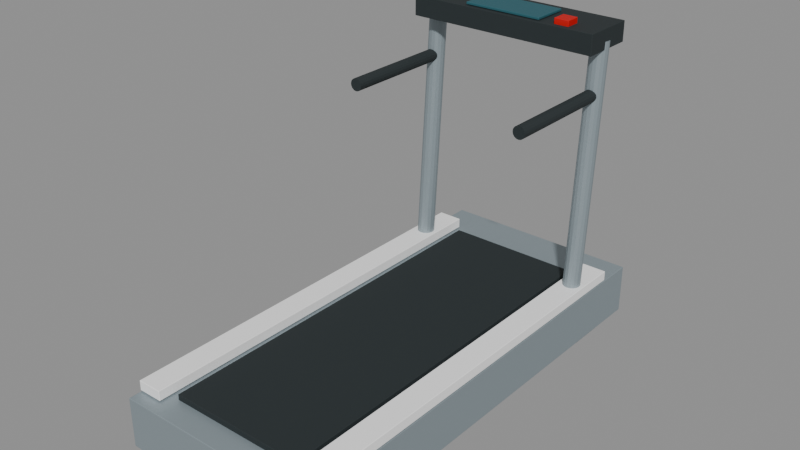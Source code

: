 # Source: gym-treadmill.blend  (saved by Blender 4.0.36; exported with 4.5.12 LTS)
import bpy
from mathutils import Matrix  # noqa: F401  (used for matrix-valued properties, if any)

bpy.ops.wm.read_factory_settings(use_empty=True)
scene = bpy.context.scene
scene.name = 'Scene'

# ---- materials (node trees are filled in below, after node groups)
mat_satin_metal = bpy.data.materials.new('Satin metal')
mat_satin_metal.use_transparent_shadow = False
mat_satin_metal.diffuse_color = (0.305, 0.3663, 0.3968, 1.0)
mat_charcoal = bpy.data.materials.new('Charcoal')
mat_charcoal.use_transparent_shadow = False
mat_charcoal.diffuse_color = (0.01938, 0.02732, 0.02956, 1.0)
mat_white = bpy.data.materials.new('White')
mat_white.use_transparent_shadow = False
mat_white.diffuse_color = (1.0, 1.0, 1.0, 1.0)
mat_muted_teal = bpy.data.materials.new('Muted teal')
mat_muted_teal.use_transparent_shadow = False
mat_muted_teal.diffuse_color = (0.02122, 0.1095, 0.1356, 1.0)
mat_festive_red = bpy.data.materials.new('Festive red')
mat_festive_red.use_transparent_shadow = False
mat_festive_red.diffuse_color = (0.6038, 0.0, 0.0003035, 1.0)

# ---- material node trees
mat_satin_metal.use_nodes = True; mat_satin_metal.node_tree.nodes.clear()
_N = mat_satin_metal.node_tree.nodes; _L = mat_satin_metal.node_tree.links
n0 = _N.new('ShaderNodeBsdfPrincipled'); n0.name = 'Principled BSDF'; n0.location = (10, 300)
n0.inputs[0].default_value = (0.305, 0.3663, 0.3968, 1.0)
n0.inputs[1].default_value = 0.35
n0.inputs[2].default_value = 0.48
n0.inputs[3].default_value = 1.45
n1 = _N.new('ShaderNodeOutputMaterial'); n1.name = 'Material Output'; n1.location = (300, 300)
_L.new(n0.outputs[0], n1.inputs[0])
n1.is_active_output = True
mat_charcoal.use_nodes = True; mat_charcoal.node_tree.nodes.clear()
_N = mat_charcoal.node_tree.nodes; _L = mat_charcoal.node_tree.links
n0 = _N.new('ShaderNodeBsdfPrincipled'); n0.name = 'Principled BSDF'; n0.location = (10, 300)
n0.inputs[0].default_value = (0.01938, 0.02732, 0.02956, 1.0)
n0.inputs[2].default_value = 0.8
n0.inputs[3].default_value = 1.45
n1 = _N.new('ShaderNodeOutputMaterial'); n1.name = 'Material Output'; n1.location = (300, 300)
_L.new(n0.outputs[0], n1.inputs[0])
n1.is_active_output = True
mat_white.use_nodes = True; mat_white.node_tree.nodes.clear()
_N = mat_white.node_tree.nodes; _L = mat_white.node_tree.links
n0 = _N.new('ShaderNodeBsdfPrincipled'); n0.name = 'Principled BSDF'; n0.location = (10, 300)
n0.inputs[0].default_value = (1.0, 1.0, 1.0, 1.0)
n0.inputs[2].default_value = 0.6
n0.inputs[3].default_value = 1.45
n1 = _N.new('ShaderNodeOutputMaterial'); n1.name = 'Material Output'; n1.location = (300, 300)
_L.new(n0.outputs[0], n1.inputs[0])
n1.is_active_output = True
mat_muted_teal.use_nodes = True; mat_muted_teal.node_tree.nodes.clear()
_N = mat_muted_teal.node_tree.nodes; _L = mat_muted_teal.node_tree.links
n0 = _N.new('ShaderNodeBsdfPrincipled'); n0.name = 'Principled BSDF'; n0.location = (10, 300)
n0.inputs[0].default_value = (0.02122, 0.1095, 0.1356, 1.0)
n0.inputs[2].default_value = 0.6
n0.inputs[3].default_value = 1.45
n1 = _N.new('ShaderNodeOutputMaterial'); n1.name = 'Material Output'; n1.location = (300, 300)
_L.new(n0.outputs[0], n1.inputs[0])
n1.is_active_output = True
mat_festive_red.use_nodes = True; mat_festive_red.node_tree.nodes.clear()
_N = mat_festive_red.node_tree.nodes; _L = mat_festive_red.node_tree.links
n0 = _N.new('ShaderNodeBsdfPrincipled'); n0.name = 'Principled BSDF'; n0.location = (10, 300)
n0.inputs[0].default_value = (0.6038, 0.0, 0.0003035, 1.0)
n0.inputs[2].default_value = 0.65
n0.inputs[3].default_value = 1.45
n1 = _N.new('ShaderNodeOutputMaterial'); n1.name = 'Material Output'; n1.location = (300, 300)
_L.new(n0.outputs[0], n1.inputs[0])
n1.is_active_output = True

# ---- meshes
me_cube = bpy.data.meshes.new('Cube')
me_cube.from_pydata([(-0.41, -0.925, -0.1), (-0.41, -0.925, 0.1), (-0.41, 0.925, -0.1), (-0.41, 0.925, 0.1), (0.41, -0.925, -0.1), (0.41, -0.925, 0.1), (0.41, 0.925, -0.1), (0.41, 0.925, 0.1)], [], [(0, 1, 3, 2), (2, 3, 7, 6), (6, 7, 5, 4), (4, 5, 1, 0), (2, 6, 4, 0), (7, 3, 1, 5)])
_uv = me_cube.uv_layers.new(name='UVMap')
_uv.uv.foreach_set('vector', [0.375, 0.0, 0.625, 0.0, 0.625, 0.25, 0.375, 0.25, 0.375, 0.25, 0.625, 0.25, 0.625, 0.5, 0.375, 0.5, 0.375, 0.5, 0.625, 0.5, 0.625, 0.75, 0.375, 0.75, 0.375, 0.75, 0.625, 0.75, 0.625, 1.0, 0.375, 1.0, 0.125, 0.5, 0.375, 0.5, 0.375, 0.75, 0.125, 0.75, 0.625, 0.5, 0.875, 0.5, 0.875, 0.75, 0.625, 0.75])
me_cube.materials.append(mat_satin_metal)
me_cube.update()
me_cube_001 = bpy.data.meshes.new('Cube.001')
me_cube_001.from_pydata([(-0.275, -0.775, -0.0125), (-0.275, -0.775, 0.0125), (-0.275, 0.775, -0.0125), (-0.275, 0.775, 0.0125), (0.275, -0.775, -0.0125), (0.275, -0.775, 0.0125), (0.275, 0.775, -0.0125), (0.275, 0.775, 0.0125)], [], [(0, 1, 3, 2), (2, 3, 7, 6), (6, 7, 5, 4), (4, 5, 1, 0), (2, 6, 4, 0), (7, 3, 1, 5)])
_uv = me_cube_001.uv_layers.new(name='UVMap')
_uv.uv.foreach_set('vector', [0.375, 0.0, 0.625, 0.0, 0.625, 0.25, 0.375, 0.25, 0.375, 0.25, 0.625, 0.25, 0.625, 0.5, 0.375, 0.5, 0.375, 0.5, 0.625, 0.5, 0.625, 0.75, 0.375, 0.75, 0.375, 0.75, 0.625, 0.75, 0.625, 1.0, 0.375, 1.0, 0.125, 0.5, 0.375, 0.5, 0.375, 0.75, 0.125, 0.75, 0.625, 0.5, 0.875, 0.5, 0.875, 0.75, 0.625, 0.75])
me_cube_001.materials.append(mat_charcoal)
me_cube_001.update()
me_cube_002 = bpy.data.meshes.new('Cube.002')
me_cube_002.from_pydata([(-0.05, -0.825, -0.02), (-0.05, -0.825, 0.02), (-0.05, 0.825, -0.02), (-0.05, 0.825, 0.02), (0.05, -0.825, -0.02), (0.05, -0.825, 0.02), (0.05, 0.825, -0.02), (0.05, 0.825, 0.02)], [], [(0, 1, 3, 2), (2, 3, 7, 6), (6, 7, 5, 4), (4, 5, 1, 0), (2, 6, 4, 0), (7, 3, 1, 5)])
_uv = me_cube_002.uv_layers.new(name='UVMap')
_uv.uv.foreach_set('vector', [0.375, 0.0, 0.625, 0.0, 0.625, 0.25, 0.375, 0.25, 0.375, 0.25, 0.625, 0.25, 0.625, 0.5, 0.375, 0.5, 0.375, 0.5, 0.625, 0.5, 0.625, 0.75, 0.375, 0.75, 0.375, 0.75, 0.625, 0.75, 0.625, 1.0, 0.375, 1.0, 0.125, 0.5, 0.375, 0.5, 0.375, 0.75, 0.125, 0.75, 0.625, 0.5, 0.875, 0.5, 0.875, 0.75, 0.625, 0.75])
me_cube_002.materials.append(mat_white)
me_cube_002.update()
me_cylinder = bpy.data.meshes.new('Cylinder')
me_cylinder.from_pydata([(0.0, 0.035, -0.5162), (0.0, 0.035, 0.5162), (0.01339, 0.03234, -0.5162), (0.01339, 0.03234, 0.5162), (0.02475, 0.02475, -0.5162), (0.02475, 0.02475, 0.5162), (0.03234, 0.01339, -0.5162), (0.03234, 0.01339, 0.5162), (0.035, 0.0, -0.5162), (0.035, 0.0, 0.5162), (0.03234, -0.01339, -0.5162), (0.03234, -0.01339, 0.5162), (0.02475, -0.02475, -0.5162), (0.02475, -0.02475, 0.5162), (0.01339, -0.03234, -0.5162), (0.01339, -0.03234, 0.5162), (0.0, -0.035, -0.5162), (0.0, -0.035, 0.5162), (-0.01339, -0.03234, -0.5162), (-0.01339, -0.03234, 0.5162), (-0.02475, -0.02475, -0.5162), (-0.02475, -0.02475, 0.5162), (-0.03234, -0.01339, -0.5162), (-0.03234, -0.01339, 0.5162), (-0.035, 0.0, -0.5162), (-0.035, 0.0, 0.5162), (-0.03234, 0.01339, -0.5162), (-0.03234, 0.01339, 0.5162), (-0.02475, 0.02475, -0.5162), (-0.02475, 0.02475, 0.5162), (-0.01339, 0.03234, -0.5162), (-0.01339, 0.03234, 0.5162)], [], [(0, 1, 3, 2), (2, 3, 5, 4), (4, 5, 7, 6), (6, 7, 9, 8), (8, 9, 11, 10), (10, 11, 13, 12), (12, 13, 15, 14), (14, 15, 17, 16), (16, 17, 19, 18), (18, 19, 21, 20), (20, 21, 23, 22), (22, 23, 25, 24), (24, 25, 27, 26), (26, 27, 29, 28), (3, 1, 31, 29, 27, 25, 23, 21, 19, 17, 15, 13, 11, 9, 7, 5), (28, 29, 31, 30), (30, 31, 1, 0), (0, 2, 4, 6, 8, 10, 12, 14, 16, 18, 20, 22, 24, 26, 28, 30)])
_uv = me_cylinder.uv_layers.new(name='UVMap')
_uv.uv.foreach_set('vector', [1.0, 0.5, 1.0, 1.0, 0.9375, 1.0, 0.9375, 0.5, 0.9375, 0.5, 0.9375, 1.0, 0.875, 1.0, 0.875, 0.5, 0.875, 0.5, 0.875, 1.0, 0.8125, 1.0, 0.8125, 0.5, 0.8125, 0.5, 0.8125, 1.0, 0.75, 1.0, 0.75, 0.5, 0.75, 0.5, 0.75, 1.0, 0.6875, 1.0, 0.6875, 0.5, 0.6875, 0.5, 0.6875, 1.0, 0.625, 1.0, 0.625, 0.5, 0.625, 0.5, 0.625, 1.0, 0.5625, 1.0, 0.5625, 0.5, 0.5625, 0.5, 0.5625, 1.0, 0.5, 1.0, 0.5, 0.5, 0.5, 0.5, 0.5, 1.0, 0.4375, 1.0, 0.4375, 0.5, 0.4375, 0.5, 0.4375, 1.0, 0.375, 1.0, 0.375, 0.5, 0.375, 0.5, 0.375, 1.0, 0.3125, 1.0, 0.3125, 0.5, 0.3125, 0.5, 0.3125, 1.0, 0.25, 1.0, 0.25, 0.5, 0.25, 0.5, 0.25, 1.0, 0.1875, 1.0, 0.1875, 0.5, 0.1875, 0.5, 0.1875, 1.0, 0.125, 1.0, 0.125, 0.5, 0.3418, 0.4717, 0.25, 0.49, 0.1582, 0.4717, 0.08029, 0.4197, 0.02827, 0.3418, 0.01, 0.25, 0.02827, 0.1582, 0.08029, 0.08029, 0.1582, 0.02827, 0.25, 0.01, 0.3418, 0.02827, 0.4197, 0.08029, 0.4717, 0.1582, 0.49, 0.25, 0.4717, 0.3418, 0.4197, 0.4197, 0.125, 0.5, 0.125, 1.0, 0.0625, 1.0, 0.0625, 0.5, 0.0625, 0.5, 0.0625, 1.0, 0.0, 1.0, 0.0, 0.5, 0.75, 0.49, 0.8418, 0.4717, 0.9197, 0.4197, 0.9717, 0.3418, 0.99, 0.25, 0.9717, 0.1582, 0.9197, 0.08029, 0.8418, 0.02827, 0.75, 0.01, 0.6582, 0.02827, 0.5803, 0.08029, 0.5283, 0.1582, 0.51, 0.25, 0.5283, 0.3418, 0.5803, 0.4197, 0.6582, 0.4717])
me_cylinder.materials.append(mat_satin_metal)
me_cylinder.update()
me_cylinder_001 = bpy.data.meshes.new('Cylinder.001')
me_cylinder_001.from_pydata([(0.0, 0.025, -0.245), (0.0, 0.025, 0.245), (0.009567, 0.0231, -0.245), (0.009567, 0.0231, 0.245), (0.01768, 0.01768, -0.245), (0.01768, 0.01768, 0.245), (0.0231, 0.009567, -0.245), (0.0231, 0.009567, 0.245), (0.025, 0.0, -0.245), (0.025, 0.0, 0.245), (0.0231, -0.009567, -0.245), (0.0231, -0.009567, 0.245), (0.01768, -0.01768, -0.245), (0.01768, -0.01768, 0.245), (0.009567, -0.0231, -0.245), (0.009567, -0.0231, 0.245), (0.0, -0.025, -0.245), (0.0, -0.025, 0.245), (-0.009567, -0.0231, -0.245), (-0.009567, -0.0231, 0.245), (-0.01768, -0.01768, -0.245), (-0.01768, -0.01768, 0.245), (-0.0231, -0.009567, -0.245), (-0.0231, -0.009567, 0.245), (-0.025, 0.0, -0.245), (-0.025, 0.0, 0.245), (-0.0231, 0.009567, -0.245), (-0.0231, 0.009567, 0.245), (-0.01768, 0.01768, -0.245), (-0.01768, 0.01768, 0.245), (-0.009567, 0.0231, -0.245), (-0.009567, 0.0231, 0.245)], [], [(0, 1, 3, 2), (2, 3, 5, 4), (4, 5, 7, 6), (6, 7, 9, 8), (8, 9, 11, 10), (10, 11, 13, 12), (12, 13, 15, 14), (14, 15, 17, 16), (16, 17, 19, 18), (18, 19, 21, 20), (20, 21, 23, 22), (22, 23, 25, 24), (24, 25, 27, 26), (26, 27, 29, 28), (3, 1, 31, 29, 27, 25, 23, 21, 19, 17, 15, 13, 11, 9, 7, 5), (28, 29, 31, 30), (30, 31, 1, 0), (0, 2, 4, 6, 8, 10, 12, 14, 16, 18, 20, 22, 24, 26, 28, 30)])
_uv = me_cylinder_001.uv_layers.new(name='UVMap')
_uv.uv.foreach_set('vector', [1.0, 0.5, 1.0, 1.0, 0.9375, 1.0, 0.9375, 0.5, 0.9375, 0.5, 0.9375, 1.0, 0.875, 1.0, 0.875, 0.5, 0.875, 0.5, 0.875, 1.0, 0.8125, 1.0, 0.8125, 0.5, 0.8125, 0.5, 0.8125, 1.0, 0.75, 1.0, 0.75, 0.5, 0.75, 0.5, 0.75, 1.0, 0.6875, 1.0, 0.6875, 0.5, 0.6875, 0.5, 0.6875, 1.0, 0.625, 1.0, 0.625, 0.5, 0.625, 0.5, 0.625, 1.0, 0.5625, 1.0, 0.5625, 0.5, 0.5625, 0.5, 0.5625, 1.0, 0.5, 1.0, 0.5, 0.5, 0.5, 0.5, 0.5, 1.0, 0.4375, 1.0, 0.4375, 0.5, 0.4375, 0.5, 0.4375, 1.0, 0.375, 1.0, 0.375, 0.5, 0.375, 0.5, 0.375, 1.0, 0.3125, 1.0, 0.3125, 0.5, 0.3125, 0.5, 0.3125, 1.0, 0.25, 1.0, 0.25, 0.5, 0.25, 0.5, 0.25, 1.0, 0.1875, 1.0, 0.1875, 0.5, 0.1875, 0.5, 0.1875, 1.0, 0.125, 1.0, 0.125, 0.5, 0.3418, 0.4717, 0.25, 0.49, 0.1582, 0.4717, 0.08029, 0.4197, 0.02827, 0.3418, 0.01, 0.25, 0.02827, 0.1582, 0.08029, 0.08029, 0.1582, 0.02827, 0.25, 0.01, 0.3418, 0.02827, 0.4197, 0.08029, 0.4717, 0.1582, 0.49, 0.25, 0.4717, 0.3418, 0.4197, 0.4197, 0.125, 0.5, 0.125, 1.0, 0.0625, 1.0, 0.0625, 0.5, 0.0625, 0.5, 0.0625, 1.0, 0.0, 1.0, 0.0, 0.5, 0.75, 0.49, 0.8418, 0.4717, 0.9197, 0.4197, 0.9717, 0.3418, 0.99, 0.25, 0.9717, 0.1582, 0.9197, 0.08029, 0.8418, 0.02827, 0.75, 0.01, 0.6582, 0.02827, 0.5803, 0.08029, 0.5283, 0.1582, 0.51, 0.25, 0.5283, 0.3418, 0.5803, 0.4197, 0.6582, 0.4717])
me_cylinder_001.materials.append(mat_charcoal)
me_cylinder_001.update()
me_cube_003 = bpy.data.meshes.new('Cube.003')
me_cube_003.from_pydata([(-0.05, -0.825, -0.02), (-0.05, -0.825, 0.02), (-0.05, 0.825, -0.02), (-0.05, 0.825, 0.02), (0.05, -0.825, -0.02), (0.05, -0.825, 0.02), (0.05, 0.825, -0.02), (0.05, 0.825, 0.02)], [], [(0, 1, 3, 2), (2, 3, 7, 6), (6, 7, 5, 4), (4, 5, 1, 0), (2, 6, 4, 0), (7, 3, 1, 5)])
_uv = me_cube_003.uv_layers.new(name='UVMap')
_uv.uv.foreach_set('vector', [0.375, 0.0, 0.625, 0.0, 0.625, 0.25, 0.375, 0.25, 0.375, 0.25, 0.625, 0.25, 0.625, 0.5, 0.375, 0.5, 0.375, 0.5, 0.625, 0.5, 0.625, 0.75, 0.375, 0.75, 0.375, 0.75, 0.625, 0.75, 0.625, 1.0, 0.375, 1.0, 0.125, 0.5, 0.375, 0.5, 0.375, 0.75, 0.125, 0.75, 0.625, 0.5, 0.875, 0.5, 0.875, 0.75, 0.625, 0.75])
me_cube_003.materials.append(mat_white)
me_cube_003.update()
me_cylinder_002 = bpy.data.meshes.new('Cylinder.002')
me_cylinder_002.from_pydata([(0.0, 0.035, -0.5162), (0.0, 0.035, 0.5162), (0.01339, 0.03234, -0.5162), (0.01339, 0.03234, 0.5162), (0.02475, 0.02475, -0.5162), (0.02475, 0.02475, 0.5162), (0.03234, 0.01339, -0.5162), (0.03234, 0.01339, 0.5162), (0.035, 0.0, -0.5162), (0.035, 0.0, 0.5162), (0.03234, -0.01339, -0.5162), (0.03234, -0.01339, 0.5162), (0.02475, -0.02475, -0.5162), (0.02475, -0.02475, 0.5162), (0.01339, -0.03234, -0.5162), (0.01339, -0.03234, 0.5162), (0.0, -0.035, -0.5162), (0.0, -0.035, 0.5162), (-0.01339, -0.03234, -0.5162), (-0.01339, -0.03234, 0.5162), (-0.02475, -0.02475, -0.5162), (-0.02475, -0.02475, 0.5162), (-0.03234, -0.01339, -0.5162), (-0.03234, -0.01339, 0.5162), (-0.035, 0.0, -0.5162), (-0.035, 0.0, 0.5162), (-0.03234, 0.01339, -0.5162), (-0.03234, 0.01339, 0.5162), (-0.02475, 0.02475, -0.5162), (-0.02475, 0.02475, 0.5162), (-0.01339, 0.03234, -0.5162), (-0.01339, 0.03234, 0.5162)], [], [(0, 1, 3, 2), (2, 3, 5, 4), (4, 5, 7, 6), (6, 7, 9, 8), (8, 9, 11, 10), (10, 11, 13, 12), (12, 13, 15, 14), (14, 15, 17, 16), (16, 17, 19, 18), (18, 19, 21, 20), (20, 21, 23, 22), (22, 23, 25, 24), (24, 25, 27, 26), (26, 27, 29, 28), (3, 1, 31, 29, 27, 25, 23, 21, 19, 17, 15, 13, 11, 9, 7, 5), (28, 29, 31, 30), (30, 31, 1, 0), (0, 2, 4, 6, 8, 10, 12, 14, 16, 18, 20, 22, 24, 26, 28, 30)])
_uv = me_cylinder_002.uv_layers.new(name='UVMap')
_uv.uv.foreach_set('vector', [1.0, 0.5, 1.0, 1.0, 0.9375, 1.0, 0.9375, 0.5, 0.9375, 0.5, 0.9375, 1.0, 0.875, 1.0, 0.875, 0.5, 0.875, 0.5, 0.875, 1.0, 0.8125, 1.0, 0.8125, 0.5, 0.8125, 0.5, 0.8125, 1.0, 0.75, 1.0, 0.75, 0.5, 0.75, 0.5, 0.75, 1.0, 0.6875, 1.0, 0.6875, 0.5, 0.6875, 0.5, 0.6875, 1.0, 0.625, 1.0, 0.625, 0.5, 0.625, 0.5, 0.625, 1.0, 0.5625, 1.0, 0.5625, 0.5, 0.5625, 0.5, 0.5625, 1.0, 0.5, 1.0, 0.5, 0.5, 0.5, 0.5, 0.5, 1.0, 0.4375, 1.0, 0.4375, 0.5, 0.4375, 0.5, 0.4375, 1.0, 0.375, 1.0, 0.375, 0.5, 0.375, 0.5, 0.375, 1.0, 0.3125, 1.0, 0.3125, 0.5, 0.3125, 0.5, 0.3125, 1.0, 0.25, 1.0, 0.25, 0.5, 0.25, 0.5, 0.25, 1.0, 0.1875, 1.0, 0.1875, 0.5, 0.1875, 0.5, 0.1875, 1.0, 0.125, 1.0, 0.125, 0.5, 0.3418, 0.4717, 0.25, 0.49, 0.1582, 0.4717, 0.08029, 0.4197, 0.02827, 0.3418, 0.01, 0.25, 0.02827, 0.1582, 0.08029, 0.08029, 0.1582, 0.02827, 0.25, 0.01, 0.3418, 0.02827, 0.4197, 0.08029, 0.4717, 0.1582, 0.49, 0.25, 0.4717, 0.3418, 0.4197, 0.4197, 0.125, 0.5, 0.125, 1.0, 0.0625, 1.0, 0.0625, 0.5, 0.0625, 0.5, 0.0625, 1.0, 0.0, 1.0, 0.0, 0.5, 0.75, 0.49, 0.8418, 0.4717, 0.9197, 0.4197, 0.9717, 0.3418, 0.99, 0.25, 0.9717, 0.1582, 0.9197, 0.08029, 0.8418, 0.02827, 0.75, 0.01, 0.6582, 0.02827, 0.5803, 0.08029, 0.5283, 0.1582, 0.51, 0.25, 0.5283, 0.3418, 0.5803, 0.4197, 0.6582, 0.4717])
me_cylinder_002.materials.append(mat_satin_metal)
me_cylinder_002.update()
me_cylinder_003 = bpy.data.meshes.new('Cylinder.003')
me_cylinder_003.from_pydata([(0.0, 0.025, -0.245), (0.0, 0.025, 0.245), (0.009567, 0.0231, -0.245), (0.009567, 0.0231, 0.245), (0.01768, 0.01768, -0.245), (0.01768, 0.01768, 0.245), (0.0231, 0.009567, -0.245), (0.0231, 0.009567, 0.245), (0.025, 0.0, -0.245), (0.025, 0.0, 0.245), (0.0231, -0.009567, -0.245), (0.0231, -0.009567, 0.245), (0.01768, -0.01768, -0.245), (0.01768, -0.01768, 0.245), (0.009567, -0.0231, -0.245), (0.009567, -0.0231, 0.245), (0.0, -0.025, -0.245), (0.0, -0.025, 0.245), (-0.009567, -0.0231, -0.245), (-0.009567, -0.0231, 0.245), (-0.01768, -0.01768, -0.245), (-0.01768, -0.01768, 0.245), (-0.0231, -0.009567, -0.245), (-0.0231, -0.009567, 0.245), (-0.025, 0.0, -0.245), (-0.025, 0.0, 0.245), (-0.0231, 0.009567, -0.245), (-0.0231, 0.009567, 0.245), (-0.01768, 0.01768, -0.245), (-0.01768, 0.01768, 0.245), (-0.009567, 0.0231, -0.245), (-0.009567, 0.0231, 0.245)], [], [(0, 1, 3, 2), (2, 3, 5, 4), (4, 5, 7, 6), (6, 7, 9, 8), (8, 9, 11, 10), (10, 11, 13, 12), (12, 13, 15, 14), (14, 15, 17, 16), (16, 17, 19, 18), (18, 19, 21, 20), (20, 21, 23, 22), (22, 23, 25, 24), (24, 25, 27, 26), (26, 27, 29, 28), (3, 1, 31, 29, 27, 25, 23, 21, 19, 17, 15, 13, 11, 9, 7, 5), (28, 29, 31, 30), (30, 31, 1, 0), (0, 2, 4, 6, 8, 10, 12, 14, 16, 18, 20, 22, 24, 26, 28, 30)])
_uv = me_cylinder_003.uv_layers.new(name='UVMap')
_uv.uv.foreach_set('vector', [1.0, 0.5, 1.0, 1.0, 0.9375, 1.0, 0.9375, 0.5, 0.9375, 0.5, 0.9375, 1.0, 0.875, 1.0, 0.875, 0.5, 0.875, 0.5, 0.875, 1.0, 0.8125, 1.0, 0.8125, 0.5, 0.8125, 0.5, 0.8125, 1.0, 0.75, 1.0, 0.75, 0.5, 0.75, 0.5, 0.75, 1.0, 0.6875, 1.0, 0.6875, 0.5, 0.6875, 0.5, 0.6875, 1.0, 0.625, 1.0, 0.625, 0.5, 0.625, 0.5, 0.625, 1.0, 0.5625, 1.0, 0.5625, 0.5, 0.5625, 0.5, 0.5625, 1.0, 0.5, 1.0, 0.5, 0.5, 0.5, 0.5, 0.5, 1.0, 0.4375, 1.0, 0.4375, 0.5, 0.4375, 0.5, 0.4375, 1.0, 0.375, 1.0, 0.375, 0.5, 0.375, 0.5, 0.375, 1.0, 0.3125, 1.0, 0.3125, 0.5, 0.3125, 0.5, 0.3125, 1.0, 0.25, 1.0, 0.25, 0.5, 0.25, 0.5, 0.25, 1.0, 0.1875, 1.0, 0.1875, 0.5, 0.1875, 0.5, 0.1875, 1.0, 0.125, 1.0, 0.125, 0.5, 0.3418, 0.4717, 0.25, 0.49, 0.1582, 0.4717, 0.08029, 0.4197, 0.02827, 0.3418, 0.01, 0.25, 0.02827, 0.1582, 0.08029, 0.08029, 0.1582, 0.02827, 0.25, 0.01, 0.3418, 0.02827, 0.4197, 0.08029, 0.4717, 0.1582, 0.49, 0.25, 0.4717, 0.3418, 0.4197, 0.4197, 0.125, 0.5, 0.125, 1.0, 0.0625, 1.0, 0.0625, 0.5, 0.0625, 0.5, 0.0625, 1.0, 0.0, 1.0, 0.0, 0.5, 0.75, 0.49, 0.8418, 0.4717, 0.9197, 0.4197, 0.9717, 0.3418, 0.99, 0.25, 0.9717, 0.1582, 0.9197, 0.08029, 0.8418, 0.02827, 0.75, 0.01, 0.6582, 0.02827, 0.5803, 0.08029, 0.5283, 0.1582, 0.51, 0.25, 0.5283, 0.3418, 0.5803, 0.4197, 0.6582, 0.4717])
me_cylinder_003.materials.append(mat_charcoal)
me_cylinder_003.update()
me_cube_004 = bpy.data.meshes.new('Cube.004')
me_cube_004.from_pydata([(-0.39, -0.11, -0.04), (-0.39, -0.11, 0.04), (-0.39, 0.11, -0.04), (-0.39, 0.11, 0.04), (0.39, -0.11, -0.04), (0.39, -0.11, 0.04), (0.39, 0.11, -0.04), (0.39, 0.11, 0.04)], [], [(0, 1, 3, 2), (2, 3, 7, 6), (6, 7, 5, 4), (4, 5, 1, 0), (2, 6, 4, 0), (7, 3, 1, 5)])
_uv = me_cube_004.uv_layers.new(name='UVMap')
_uv.uv.foreach_set('vector', [0.375, 0.0, 0.625, 0.0, 0.625, 0.25, 0.375, 0.25, 0.375, 0.25, 0.625, 0.25, 0.625, 0.5, 0.375, 0.5, 0.375, 0.5, 0.625, 0.5, 0.625, 0.75, 0.375, 0.75, 0.375, 0.75, 0.625, 0.75, 0.625, 1.0, 0.375, 1.0, 0.125, 0.5, 0.375, 0.5, 0.375, 0.75, 0.125, 0.75, 0.625, 0.5, 0.875, 0.5, 0.875, 0.75, 0.625, 0.75])
me_cube_004.materials.append(mat_charcoal)
me_cube_004.update()
me_cube_005 = bpy.data.meshes.new('Cube.005')
me_cube_005.from_pydata([(-0.16, -0.075, -0.005), (-0.16, -0.075, 0.005), (-0.16, 0.075, -0.005), (-0.16, 0.075, 0.005), (0.16, -0.075, -0.005), (0.16, -0.075, 0.005), (0.16, 0.075, -0.005), (0.16, 0.075, 0.005)], [], [(0, 1, 3, 2), (2, 3, 7, 6), (6, 7, 5, 4), (4, 5, 1, 0), (2, 6, 4, 0), (7, 3, 1, 5)])
_uv = me_cube_005.uv_layers.new(name='UVMap')
_uv.uv.foreach_set('vector', [0.375, 0.0, 0.625, 0.0, 0.625, 0.25, 0.375, 0.25, 0.375, 0.25, 0.625, 0.25, 0.625, 0.5, 0.375, 0.5, 0.375, 0.5, 0.625, 0.5, 0.625, 0.75, 0.375, 0.75, 0.375, 0.75, 0.625, 0.75, 0.625, 1.0, 0.375, 1.0, 0.125, 0.5, 0.375, 0.5, 0.375, 0.75, 0.125, 0.75, 0.625, 0.5, 0.875, 0.5, 0.875, 0.75, 0.625, 0.75])
me_cube_005.materials.append(mat_muted_teal)
me_cube_005.update()
me_cube_006 = bpy.data.meshes.new('Cube.006')
me_cube_006.from_pydata([(-0.06, -0.075, -0.025), (-0.06, -0.075, 0.025), (-0.06, 0.075, -0.025), (-0.06, 0.075, 0.025), (0.06, -0.075, -0.025), (0.06, -0.075, 0.025), (0.06, 0.075, -0.025), (0.06, 0.075, 0.025)], [], [(0, 1, 3, 2), (2, 3, 7, 6), (6, 7, 5, 4), (4, 5, 1, 0), (2, 6, 4, 0), (7, 3, 1, 5)])
_uv = me_cube_006.uv_layers.new(name='UVMap')
_uv.uv.foreach_set('vector', [0.375, 0.0, 0.625, 0.0, 0.625, 0.25, 0.375, 0.25, 0.375, 0.25, 0.625, 0.25, 0.625, 0.5, 0.375, 0.5, 0.375, 0.5, 0.625, 0.5, 0.625, 0.75, 0.375, 0.75, 0.375, 0.75, 0.625, 0.75, 0.625, 1.0, 0.375, 1.0, 0.125, 0.5, 0.375, 0.5, 0.375, 0.75, 0.125, 0.75, 0.625, 0.5, 0.875, 0.5, 0.875, 0.75, 0.625, 0.75])
me_cube_006.materials.append(mat_charcoal)
me_cube_006.update()
me_cube_007 = bpy.data.meshes.new('Cube.007')
me_cube_007.from_pydata([(-0.06, -0.075, -0.025), (-0.06, -0.075, 0.025), (-0.06, 0.075, -0.025), (-0.06, 0.075, 0.025), (0.06, -0.075, -0.025), (0.06, -0.075, 0.025), (0.06, 0.075, -0.025), (0.06, 0.075, 0.025)], [], [(0, 1, 3, 2), (2, 3, 7, 6), (6, 7, 5, 4), (4, 5, 1, 0), (2, 6, 4, 0), (7, 3, 1, 5)])
_uv = me_cube_007.uv_layers.new(name='UVMap')
_uv.uv.foreach_set('vector', [0.375, 0.0, 0.625, 0.0, 0.625, 0.25, 0.375, 0.25, 0.375, 0.25, 0.625, 0.25, 0.625, 0.5, 0.375, 0.5, 0.375, 0.5, 0.625, 0.5, 0.625, 0.75, 0.375, 0.75, 0.375, 0.75, 0.625, 0.75, 0.625, 1.0, 0.375, 1.0, 0.125, 0.5, 0.375, 0.5, 0.375, 0.75, 0.125, 0.75, 0.625, 0.5, 0.875, 0.5, 0.875, 0.75, 0.625, 0.75])
me_cube_007.materials.append(mat_charcoal)
me_cube_007.update()
me_cube_008 = bpy.data.meshes.new('Cube.008')
me_cube_008.from_pydata([(-0.06, -0.075, -0.025), (-0.06, -0.075, 0.025), (-0.06, 0.075, -0.025), (-0.06, 0.075, 0.025), (0.06, -0.075, -0.025), (0.06, -0.075, 0.025), (0.06, 0.075, -0.025), (0.06, 0.075, 0.025)], [], [(0, 1, 3, 2), (2, 3, 7, 6), (6, 7, 5, 4), (4, 5, 1, 0), (2, 6, 4, 0), (7, 3, 1, 5)])
_uv = me_cube_008.uv_layers.new(name='UVMap')
_uv.uv.foreach_set('vector', [0.375, 0.0, 0.625, 0.0, 0.625, 0.25, 0.375, 0.25, 0.375, 0.25, 0.625, 0.25, 0.625, 0.5, 0.375, 0.5, 0.375, 0.5, 0.625, 0.5, 0.625, 0.75, 0.375, 0.75, 0.375, 0.75, 0.625, 0.75, 0.625, 1.0, 0.375, 1.0, 0.125, 0.5, 0.375, 0.5, 0.375, 0.75, 0.125, 0.75, 0.625, 0.5, 0.875, 0.5, 0.875, 0.75, 0.625, 0.75])
me_cube_008.materials.append(mat_charcoal)
me_cube_008.update()
me_cube_009 = bpy.data.meshes.new('Cube.009')
me_cube_009.from_pydata([(-0.06, -0.075, -0.025), (-0.06, -0.075, 0.025), (-0.06, 0.075, -0.025), (-0.06, 0.075, 0.025), (0.06, -0.075, -0.025), (0.06, -0.075, 0.025), (0.06, 0.075, -0.025), (0.06, 0.075, 0.025)], [], [(0, 1, 3, 2), (2, 3, 7, 6), (6, 7, 5, 4), (4, 5, 1, 0), (2, 6, 4, 0), (7, 3, 1, 5)])
_uv = me_cube_009.uv_layers.new(name='UVMap')
_uv.uv.foreach_set('vector', [0.375, 0.0, 0.625, 0.0, 0.625, 0.25, 0.375, 0.25, 0.375, 0.25, 0.625, 0.25, 0.625, 0.5, 0.375, 0.5, 0.375, 0.5, 0.625, 0.5, 0.625, 0.75, 0.375, 0.75, 0.375, 0.75, 0.625, 0.75, 0.625, 1.0, 0.375, 1.0, 0.125, 0.5, 0.375, 0.5, 0.375, 0.75, 0.125, 0.75, 0.625, 0.5, 0.875, 0.5, 0.875, 0.75, 0.625, 0.75])
me_cube_009.materials.append(mat_charcoal)
me_cube_009.update()
me_cube_010 = bpy.data.meshes.new('Cube.010')
me_cube_010.from_pydata([(-0.03, -0.03, -0.0125), (-0.03, -0.03, 0.0125), (-0.03, 0.03, -0.0125), (-0.03, 0.03, 0.0125), (0.03, -0.03, -0.0125), (0.03, -0.03, 0.0125), (0.03, 0.03, -0.0125), (0.03, 0.03, 0.0125)], [], [(0, 1, 3, 2), (2, 3, 7, 6), (6, 7, 5, 4), (4, 5, 1, 0), (2, 6, 4, 0), (7, 3, 1, 5)])
_uv = me_cube_010.uv_layers.new(name='UVMap')
_uv.uv.foreach_set('vector', [0.375, 0.0, 0.625, 0.0, 0.625, 0.25, 0.375, 0.25, 0.375, 0.25, 0.625, 0.25, 0.625, 0.5, 0.375, 0.5, 0.375, 0.5, 0.625, 0.5, 0.625, 0.75, 0.375, 0.75, 0.375, 0.75, 0.625, 0.75, 0.625, 1.0, 0.375, 1.0, 0.125, 0.5, 0.375, 0.5, 0.375, 0.75, 0.125, 0.75, 0.625, 0.5, 0.875, 0.5, 0.875, 0.75, 0.625, 0.75])
me_cube_010.materials.append(mat_festive_red)
me_cube_010.update()

# ---- objects
ob_asset_gymtreadmill = bpy.data.objects.new('ASSET_GymTreadmill', None)
ob_base = bpy.data.objects.new('Base', me_cube)
ob_belt = bpy.data.objects.new('Belt', me_cube_001)
ob_side_rail = bpy.data.objects.new('Side_Rail', me_cube_002)
ob_upright = bpy.data.objects.new('Upright', me_cylinder)
ob_handrail = bpy.data.objects.new('Handrail', me_cylinder_001)
ob_side_rail_001 = bpy.data.objects.new('Side_Rail.001', me_cube_003)
ob_upright_001 = bpy.data.objects.new('Upright.001', me_cylinder_002)
ob_handrail_001 = bpy.data.objects.new('Handrail.001', me_cylinder_003)
ob_console = bpy.data.objects.new('Console', me_cube_004)
ob_screen = bpy.data.objects.new('Screen', me_cube_005)
ob_rubber_foot = bpy.data.objects.new('Rubber_Foot', me_cube_006)
ob_rubber_foot_001 = bpy.data.objects.new('Rubber_Foot.001', me_cube_007)
ob_rubber_foot_002 = bpy.data.objects.new('Rubber_Foot.002', me_cube_008)
ob_rubber_foot_003 = bpy.data.objects.new('Rubber_Foot.003', me_cube_009)
ob_stop_button = bpy.data.objects.new('Stop_Button', me_cube_010)

# ---- transforms, parenting, visibility, modifiers, constraints
ob_asset_gymtreadmill.location = (0.0, 0.0, 0.0)
ob_base.parent = ob_asset_gymtreadmill
ob_base.location = (0.0, 0.0, 0.14)
_m = ob_base.modifiers.new('Editable eased edges', 'BEVEL')
_m.width = 0.002
_m.width_pct = 0.002
_m.segments = 2
ob_belt.parent = ob_asset_gymtreadmill
ob_belt.location = (0.0, -0.05, 0.25)
_m = ob_belt.modifiers.new('Editable eased edges', 'BEVEL')
_m.width = 0.002
_m.width_pct = 0.002
_m.segments = 2
ob_side_rail.parent = ob_asset_gymtreadmill
ob_side_rail.location = (-0.36, -0.05, 0.265)
_m = ob_side_rail.modifiers.new('Editable eased edges', 'BEVEL')
_m.width = 0.002
_m.width_pct = 0.002
_m.segments = 2
ob_upright.parent = ob_asset_gymtreadmill
ob_upright.location = (-0.36, 0.635, 0.735)
ob_upright.rotation_euler = (0.06786, -5.928e-09, -3.142)
ob_handrail.parent = ob_asset_gymtreadmill
ob_handrail.location = (-0.36, 0.425, 1.05)
ob_handrail.rotation_euler = (1.571, -0.0, 0.0)
ob_side_rail_001.parent = ob_asset_gymtreadmill
ob_side_rail_001.location = (0.36, -0.05, 0.265)
_m = ob_side_rail_001.modifiers.new('Editable eased edges', 'BEVEL')
_m.width = 0.002
_m.width_pct = 0.002
_m.segments = 2
ob_upright_001.parent = ob_asset_gymtreadmill
ob_upright_001.location = (0.36, 0.635, 0.735)
ob_upright_001.rotation_euler = (0.06786, -5.928e-09, -3.142)
ob_handrail_001.parent = ob_asset_gymtreadmill
ob_handrail_001.location = (0.36, 0.425, 1.05)
ob_handrail_001.rotation_euler = (1.571, -0.0, 0.0)
ob_console.parent = ob_asset_gymtreadmill
ob_console.location = (0.0, 0.67, 1.26)
_m = ob_console.modifiers.new('Editable eased edges', 'BEVEL')
_m.width = 0.002
_m.width_pct = 0.002
_m.segments = 2
ob_screen.parent = ob_asset_gymtreadmill
ob_screen.location = (0.0, 0.65, 1.307)
_m = ob_screen.modifiers.new('Editable eased edges', 'BEVEL')
_m.width = 0.002
_m.width_pct = 0.002
_m.segments = 2
ob_rubber_foot.parent = ob_asset_gymtreadmill
ob_rubber_foot.location = (-0.32, -0.72, 0.025)
_m = ob_rubber_foot.modifiers.new('Editable eased edges', 'BEVEL')
_m.width = 0.002
_m.width_pct = 0.002
_m.segments = 2
ob_rubber_foot_001.parent = ob_asset_gymtreadmill
ob_rubber_foot_001.location = (-0.32, 0.72, 0.025)
_m = ob_rubber_foot_001.modifiers.new('Editable eased edges', 'BEVEL')
_m.width = 0.002
_m.width_pct = 0.002
_m.segments = 2
ob_rubber_foot_002.parent = ob_asset_gymtreadmill
ob_rubber_foot_002.location = (0.32, -0.72, 0.025)
_m = ob_rubber_foot_002.modifiers.new('Editable eased edges', 'BEVEL')
_m.width = 0.002
_m.width_pct = 0.002
_m.segments = 2
ob_rubber_foot_003.parent = ob_asset_gymtreadmill
ob_rubber_foot_003.location = (0.32, 0.72, 0.025)
_m = ob_rubber_foot_003.modifiers.new('Editable eased edges', 'BEVEL')
_m.width = 0.002
_m.width_pct = 0.002
_m.segments = 2
ob_stop_button.parent = ob_asset_gymtreadmill
ob_stop_button.location = (0.25, 0.61, 1.31)
_m = ob_stop_button.modifiers.new('Editable eased edges', 'BEVEL')
_m.width = 0.002
_m.width_pct = 0.002
_m.segments = 2

# ---- collection membership
scene.collection.objects.link(ob_asset_gymtreadmill)
scene.collection.objects.link(ob_base)
scene.collection.objects.link(ob_belt)
scene.collection.objects.link(ob_side_rail)
scene.collection.objects.link(ob_upright)
scene.collection.objects.link(ob_handrail)
scene.collection.objects.link(ob_side_rail_001)
scene.collection.objects.link(ob_upright_001)
scene.collection.objects.link(ob_handrail_001)
scene.collection.objects.link(ob_console)
scene.collection.objects.link(ob_screen)
scene.collection.objects.link(ob_rubber_foot)
scene.collection.objects.link(ob_rubber_foot_001)
scene.collection.objects.link(ob_rubber_foot_002)
scene.collection.objects.link(ob_rubber_foot_003)
scene.collection.objects.link(ob_stop_button)

# ---- scene / render settings (as saved in the file)
scene.frame_start = 1; scene.frame_end = 49; scene.frame_set(1)
scene.render.engine = 'BLENDER_EEVEE_NEXT'
scene.cycles.sampling_pattern = 'TABULATED_SOBOL'
bpy.context.view_layer.update()

# ---- added for rendering (the .blend has no active camera and no usable light): camera, sun + grey world if the file has none
cam_auto = bpy.data.cameras.new('AutoCamera')
cam_auto.lens = 50.0
cam_auto.sensor_width = 36.0
cam_auto.clip_end = 1000.0
ob_auto_camera = bpy.data.objects.new('AutoCamera', cam_auto)
scene.collection.objects.link(ob_auto_camera)
ob_auto_camera.location = (2.23665, -2.68398, 2.45057)
ob_auto_camera.rotation_euler = (1.09748, -7.21219e-08, 0.694738)
scene.camera = ob_auto_camera
light_auto_sun = bpy.data.lights.new('AutoSun', 'SUN')
light_auto_sun.energy = 3.0
light_auto_sun.angle = 0.0523599
ob_auto_sun = bpy.data.objects.new('AutoSun', light_auto_sun)
scene.collection.objects.link(ob_auto_sun)
ob_auto_sun.rotation_euler = (0.872665, 0.174533, 0.523599)
if scene.world is None:
    world_auto = bpy.data.worlds.new('AutoWorld')
    world_auto.color = (0.3, 0.3, 0.3)
    scene.world = world_auto
bpy.context.view_layer.update()
